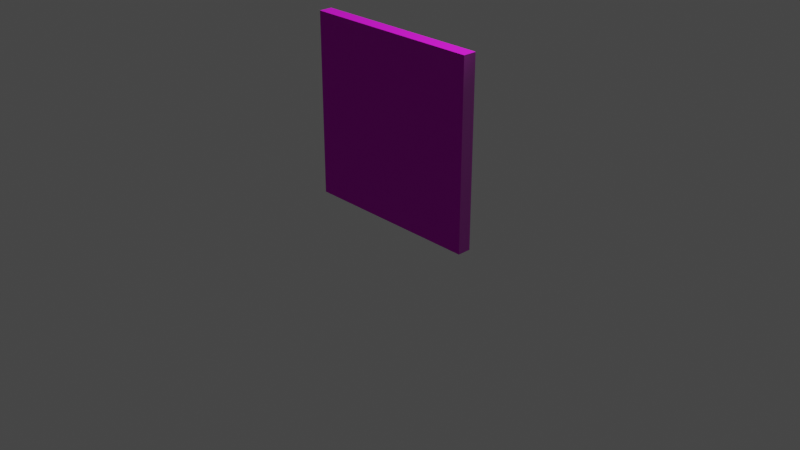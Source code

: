 # Source: Wall_1.blend  (saved by Blender 2.83.19; exported with 4.5.12 LTS)
import bpy
from mathutils import Matrix  # noqa: F401  (used for matrix-valued properties, if any)

bpy.ops.wm.read_factory_settings(use_empty=True)
scene = bpy.context.scene
scene.name = 'Scene'

# ---- collections
col_collection = bpy.data.collections.new('Collection'); scene.collection.children.link(col_collection)

# ---- images (referenced by path relative to the original .blend; pixels are not part of the script)
import os
ASSET_DIR = os.environ.get("B2B_ASSET_DIR", "")  # directory of the original .blend (textures are referenced by path, not embedded)
HERE = os.path.dirname(os.path.abspath(__file__))  # packed textures are extracted next to this script under _unpacked/

def load_image(name, relpath, width, height, colorspace="sRGB"):
    """Load a texture the original file referenced (path relative to the .blend, or extracted next to this script)."""
    p = next((c for c in (os.path.join(HERE, relpath), os.path.join(ASSET_DIR, relpath)) if relpath and os.path.exists(c)), "")
    if p:
        img = bpy.data.images.load(p, check_existing=True)
        img.name = name
    else:  # same state as the original file: an image datablock whose file is absent (Cycles renders it pink)
        img = bpy.data.images.new(name, width, height)
        img.source = "FILE"
        img.filepath = "//" + (relpath or name)
    img.colorspace_settings.name = colorspace
    return img
img_brick_wall_ao_tga = load_image('Brick_Wall_ao.tga', 'Brick_Wall_ao.tga', 1024, 1024, 'sRGB')
img_brick_wall_normal_tga_002 = load_image('Brick_Wall_normal.tga.002', 'Brick_Wall_normal.tga', 1024, 1024, 'sRGB')
img_brick_wall_roughness_tga_002 = load_image('Brick_Wall_roughness.tga.002', 'Brick_Wall_roughness.tga', 1024, 1024, 'sRGB')
img_stylized_rock_03_height_tga = load_image('Stylized_Rock_03_height.tga', 'Stylized_Rock_03_height.tga', 1024, 1024, 'sRGB')
img_brick_wall_basecolor_tga_002 = load_image('Brick_Wall_basecolor.tga.002', 'Brick_Wall_basecolor.tga', 1024, 1024, 'sRGB')

# ---- materials (node trees are filled in below, after node groups)
mat_material = bpy.data.materials.new('Material')
mat_material.alpha_threshold = 0.0
mat_material.use_transparent_shadow = False
mat_material.line_color = (0.0, 0.0, 0.0, 1.0)

# ---- material node trees
mat_material.use_nodes = True; mat_material.node_tree.nodes.clear()
_N = mat_material.node_tree.nodes; _L = mat_material.node_tree.links
n0 = _N.new('ShaderNodeOutputMaterial'); n0.name = 'Material Output'; n0.location = (300, 300)
n1 = _N.new('ShaderNodeNormalMap'); n1.name = 'Normal Map'; n1.location = (-195, -224)
n2 = _N.new('ShaderNodeTexImage'); n2.name = 'Image Texture'; n2.location = (-496, 595)
n2.image = img_brick_wall_ao_tga
n3 = _N.new('ShaderNodeAmbientOcclusion'); n3.name = 'Ambient Occlusion'; n3.location = (-206, 196)
n3.samples = 128
n4 = _N.new('ShaderNodeBsdfPrincipled'); n4.name = 'Principled BSDF'; n4.location = (10, 300)
n4.distribution = 'GGX'
n4.subsurface_method = 'BURLEY'
n4.inputs[3].default_value = 1.45
n4.inputs[27].default_value = (0.0, 0.0, 0.0, 1.0)
n4.inputs[28].default_value = 1.0
n5 = _N.new('ShaderNodeTexImage'); n5.name = 'Image Texture.003'; n5.location = (-499, -225)
n5.image = img_brick_wall_normal_tga_002
n6 = _N.new('ShaderNodeTexImage'); n6.name = 'Image Texture.004'; n6.location = (-499, -502)
n6.image = img_brick_wall_roughness_tga_002
n7 = _N.new('ShaderNodeTexImage'); n7.name = 'Image Texture.002'; n7.location = (-496, 42)
n7.image = img_stylized_rock_03_height_tga
n8 = _N.new('ShaderNodeTexImage'); n8.name = 'Image Texture.001'; n8.location = (-496, 318)
n8.image = img_brick_wall_basecolor_tga_002
_L.new(n4.outputs[0], n0.inputs[0])
_L.new(n5.outputs[0], n1.inputs[1])
_L.new(n1.outputs[0], n4.inputs[5])
_L.new(n8.outputs[0], n4.inputs[0])
_L.new(n6.outputs[1], n4.inputs[2])
_L.new(n2.outputs[0], n3.inputs[0])
_L.new(n7.outputs[1], n1.inputs[0])
n0.is_active_output = True

# ---- world
world_world = bpy.data.worlds.new('World'); scene.world = world_world
world_world.use_nodes = True; world_world.node_tree.nodes.clear()
_N = world_world.node_tree.nodes; _L = world_world.node_tree.links
n0 = _N.new('ShaderNodeOutputWorld'); n0.name = 'World Output'; n0.location = (300, 300)
n1 = _N.new('ShaderNodeBackground'); n1.name = 'Background'; n1.location = (10, 300)
n1.inputs[0].default_value = (0.05088, 0.05088, 0.05088, 1.0)
_L.new(n1.outputs[0], n0.inputs[0])
n0.is_active_output = True
world_world.color = (0.05088, 0.05088, 0.05088)
world_world.use_sun_shadow = False
world_world.sun_shadow_jitter_overblur = 0.0

# ---- cameras
cam_camera = bpy.data.cameras.new('Camera')
cam_camera.clip_end = 100.0
cam_camera.ortho_scale = 7.314

# ---- lights
light_light = bpy.data.lights.new('Light', 'POINT')
light_light.transmission_factor = 0.0
light_light.energy = 1000.0
light_light.shadow_soft_size = 0.1
light_light.shadow_maximum_resolution = 0.006
light_light.use_absolute_resolution = True

# ---- meshes
me_cube = bpy.data.meshes.new('Cube')
me_cube.from_pydata([(0.7, 0.7, 0.1043), (0.7, 0.7, 0.001568), (0.7, -0.7, 0.1043), (0.7, -0.7, 0.001568), (-0.7, 0.7, 0.1043), (-0.7, 0.7, 0.001568), (-0.7, -0.7, 0.1043), (-0.7, -0.7, 0.001568)], [], [(0, 4, 6, 2), (3, 2, 6, 7), (7, 6, 4, 5), (5, 1, 3, 7), (1, 0, 2, 3), (5, 4, 0, 1)])
_uv = me_cube.uv_layers.new(name='UVMap')
_uv.uv.foreach_set('vector', [0.9977, 0.0, 0.9977, 0.998, 1.975e-07, 0.998, 0.0, 1.277e-07, 0.8866, 0.0, 0.9433, 0.0, 0.9433, 1.002, 0.8866, 1.002, 1.0, 1.002, 0.9433, 1.002, 0.9433, 0.0, 1.0, 0.0, 1.975e-07, 1.0, 0.0, -0.001953, 0.9977, -0.001953, 0.9977, 1.0, 0.8299, 1.002, 0.7731, 1.002, 0.7731, 2.129e-08, 0.8299, 0.0, 0.8866, 1.002, 0.8299, 1.002, 0.8299, 0.0, 0.8866, 0.0])
me_cube.materials.append(mat_material)
me_cube.use_remesh_preserve_volume = False
me_cube.use_remesh_preserve_attributes = False
me_cube.use_mirror_vertex_groups = False
me_cube.update()

# ---- objects
ob_cube = bpy.data.objects.new('Cube', me_cube)
ob_light = bpy.data.objects.new('Light', light_light)
ob_camera = bpy.data.objects.new('Camera', cam_camera)

# ---- transforms, parenting, visibility, modifiers, constraints
ob_cube.location = (0.0, 0.0, 1.0)
ob_cube.rotation_euler = (1.571, 7.854, 0.0)
ob_cube.scale = (1.4, 1.4, 1.4)
ob_cube.lock_rotations_4d = False
ob_cube.empty_display_type = 'ARROWS'
ob_cube.lineart.crease_threshold = 0.0
ob_light.location = (4.076, 1.005, 5.904)
ob_light.rotation_euler = (0.6503, 0.05522, 1.866)
ob_light.lock_rotations_4d = False
ob_light.empty_display_type = 'ARROWS'
ob_light.color = (0.0, 0.0, 0.0, 0.0)
ob_light.lineart.crease_threshold = 0.0
ob_camera.location = (7.359, -6.926, 4.958)
ob_camera.rotation_euler = (1.109, 0.0, 0.8149)
ob_camera.lock_rotations_4d = False
ob_camera.empty_display_type = 'ARROWS'
ob_camera.color = (0.0, 0.0, 0.0, 0.0)
ob_camera.display_type = 'WIRE'
ob_camera.lineart.crease_threshold = 0.0

# ---- collection membership
col_collection.objects.link(ob_cube)
col_collection.objects.link(ob_light)
col_collection.objects.link(ob_camera)

# ---- scene / render settings (as saved in the file)
scene.camera = ob_camera
scene.frame_start = 1; scene.frame_end = 250; scene.frame_set(1)
scene.render.engine = 'BLENDER_EEVEE_NEXT'
scene.cycles.use_denoising = False
scene.cycles.samples = 128
scene.cycles.sampling_pattern = 'TABULATED_SOBOL'
scene.cycles.use_adaptive_sampling = False
scene.cycles.use_light_tree = False
scene.view_settings.view_transform = 'Filmic'
bpy.context.view_layer.update()
